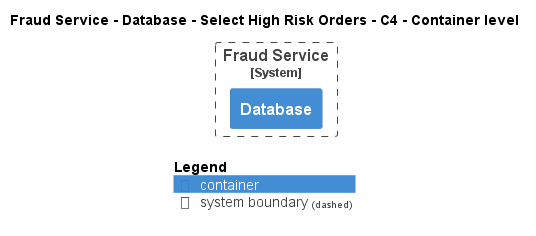

The diagram above was rendered by PlantUML. Its source (embedded in the PNG):
@startuml
!pragma layout smetana
!include ..\..\..\..\..\..\..\.c4s\C4_Container.puml

AddElementTag("c4interflow:lifecycle:new", $bgColor=green, $fontColor=#ffffff, $borderColor=green, $shadowing="False")
AddElementTag("c4interflow:lifecycle:changed", $bgColor=orange, $fontColor=#ffffff, $borderColor=orange, $shadowing="False")
AddElementTag("c4interflow:lifecycle:removed", $bgColor=red, $fontColor=#ffffff, $borderColor=red, $shadowing="False")

AddRelTag("c4interflow:lifecycle:new", $textColor=green, $lineColor=green)
AddRelTag("c4interflow:lifecycle:changed", $textColor=orange, $lineColor=orange)
AddRelTag("c4interflow:lifecycle:removed", $textColor=red, $lineColor=red)

SHOW_PERSON_PORTRAIT()
LAYOUT_TOP_DOWN()

skinparam linetype polyline

title Fraud Service - Database - Select High Risk Orders - C4 - Container level


System_Boundary(ECommercePlatform.SoftwareSystems.FraudService, "Fraud Service") {
    Container(ECommercePlatform.SoftwareSystems.FraudService.Containers.Database, "Database", "", "")
}



SHOW_LEGEND()
@enduml